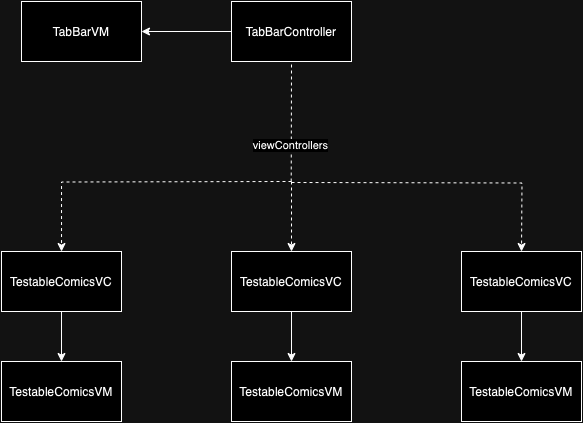

The diagram above was exported from draw.io. Its source (the exported page's mxGraphModel, read from the mxfile embedded in the PNG):
<mxGraphModel dx="1185" dy="678" grid="1" gridSize="10" guides="1" tooltips="1" connect="1" arrows="1" fold="1" page="1" pageScale="1" pageWidth="827" pageHeight="1169" math="0" shadow="0">
  <root>
    <mxCell id="0" />
    <mxCell id="1" parent="0" />
    <mxCell id="e6LPiI1EOzQR9jHc1z0e-7" style="edgeStyle=orthogonalEdgeStyle;rounded=0;orthogonalLoop=1;jettySize=auto;html=1;dashed=1;" edge="1" parent="1" target="e6LPiI1EOzQR9jHc1z0e-4">
      <mxGeometry relative="1" as="geometry">
        <mxPoint x="420" y="230" as="sourcePoint" />
        <mxPoint x="190" y="340" as="targetPoint" />
      </mxGeometry>
    </mxCell>
    <mxCell id="e6LPiI1EOzQR9jHc1z0e-1" value="TabBarController" style="rounded=0;whiteSpace=wrap;html=1;" vertex="1" parent="1">
      <mxGeometry x="360" y="50" width="120" height="60" as="geometry" />
    </mxCell>
    <mxCell id="e6LPiI1EOzQR9jHc1z0e-2" value="TabBarVM" style="rounded=0;whiteSpace=wrap;html=1;" vertex="1" parent="1">
      <mxGeometry x="150" y="50" width="120" height="60" as="geometry" />
    </mxCell>
    <mxCell id="e6LPiI1EOzQR9jHc1z0e-3" value="" style="endArrow=classic;html=1;rounded=0;entryX=1;entryY=0.5;entryDx=0;entryDy=0;exitX=0;exitY=0.5;exitDx=0;exitDy=0;" edge="1" parent="1" source="e6LPiI1EOzQR9jHc1z0e-1" target="e6LPiI1EOzQR9jHc1z0e-2">
      <mxGeometry width="50" height="50" relative="1" as="geometry">
        <mxPoint x="370" y="160" as="sourcePoint" />
        <mxPoint x="350" y="135" as="targetPoint" />
      </mxGeometry>
    </mxCell>
    <mxCell id="e6LPiI1EOzQR9jHc1z0e-10" style="edgeStyle=orthogonalEdgeStyle;rounded=0;orthogonalLoop=1;jettySize=auto;html=1;entryX=0.5;entryY=0;entryDx=0;entryDy=0;" edge="1" parent="1" source="e6LPiI1EOzQR9jHc1z0e-4" target="e6LPiI1EOzQR9jHc1z0e-5">
      <mxGeometry relative="1" as="geometry" />
    </mxCell>
    <mxCell id="e6LPiI1EOzQR9jHc1z0e-4" value="TestableComicsVC" style="rounded=0;whiteSpace=wrap;html=1;" vertex="1" parent="1">
      <mxGeometry x="130" y="300" width="120" height="60" as="geometry" />
    </mxCell>
    <mxCell id="e6LPiI1EOzQR9jHc1z0e-5" value="TestableComicsVM" style="rounded=0;whiteSpace=wrap;html=1;" vertex="1" parent="1">
      <mxGeometry x="130" y="410" width="120" height="60" as="geometry" />
    </mxCell>
    <mxCell id="e6LPiI1EOzQR9jHc1z0e-9" value="" style="endArrow=none;html=1;rounded=0;dashed=1;" edge="1" parent="1">
      <mxGeometry width="50" height="50" relative="1" as="geometry">
        <mxPoint x="419.71" y="230" as="sourcePoint" />
        <mxPoint x="420" y="110" as="targetPoint" />
        <Array as="points" />
      </mxGeometry>
    </mxCell>
    <mxCell id="e6LPiI1EOzQR9jHc1z0e-22" value="viewControllers" style="edgeLabel;html=1;align=center;verticalAlign=middle;resizable=0;points=[];" vertex="1" connectable="0" parent="e6LPiI1EOzQR9jHc1z0e-9">
      <mxGeometry x="-0.4041" y="1" relative="1" as="geometry">
        <mxPoint as="offset" />
      </mxGeometry>
    </mxCell>
    <mxCell id="e6LPiI1EOzQR9jHc1z0e-11" style="edgeStyle=orthogonalEdgeStyle;rounded=0;orthogonalLoop=1;jettySize=auto;html=1;entryX=0.5;entryY=0;entryDx=0;entryDy=0;" edge="1" parent="1" source="e6LPiI1EOzQR9jHc1z0e-12" target="e6LPiI1EOzQR9jHc1z0e-13">
      <mxGeometry relative="1" as="geometry" />
    </mxCell>
    <mxCell id="e6LPiI1EOzQR9jHc1z0e-12" value="TestableComicsVC" style="rounded=0;whiteSpace=wrap;html=1;" vertex="1" parent="1">
      <mxGeometry x="360" y="300" width="120" height="60" as="geometry" />
    </mxCell>
    <mxCell id="e6LPiI1EOzQR9jHc1z0e-13" value="TestableComicsVM" style="rounded=0;whiteSpace=wrap;html=1;" vertex="1" parent="1">
      <mxGeometry x="360" y="410" width="120" height="60" as="geometry" />
    </mxCell>
    <mxCell id="e6LPiI1EOzQR9jHc1z0e-14" style="edgeStyle=orthogonalEdgeStyle;rounded=0;orthogonalLoop=1;jettySize=auto;html=1;entryX=0.5;entryY=0;entryDx=0;entryDy=0;" edge="1" parent="1" source="e6LPiI1EOzQR9jHc1z0e-15" target="e6LPiI1EOzQR9jHc1z0e-16">
      <mxGeometry relative="1" as="geometry" />
    </mxCell>
    <mxCell id="e6LPiI1EOzQR9jHc1z0e-15" value="TestableComicsVC" style="rounded=0;whiteSpace=wrap;html=1;" vertex="1" parent="1">
      <mxGeometry x="590" y="300" width="120" height="60" as="geometry" />
    </mxCell>
    <mxCell id="e6LPiI1EOzQR9jHc1z0e-16" value="TestableComicsVM" style="rounded=0;whiteSpace=wrap;html=1;" vertex="1" parent="1">
      <mxGeometry x="590" y="410" width="120" height="60" as="geometry" />
    </mxCell>
    <mxCell id="e6LPiI1EOzQR9jHc1z0e-18" value="" style="endArrow=classic;html=1;rounded=0;entryX=0.5;entryY=0;entryDx=0;entryDy=0;dashed=1;" edge="1" parent="1" target="e6LPiI1EOzQR9jHc1z0e-12">
      <mxGeometry width="50" height="50" relative="1" as="geometry">
        <mxPoint x="420" y="230" as="sourcePoint" />
        <mxPoint x="490" y="210" as="targetPoint" />
      </mxGeometry>
    </mxCell>
    <mxCell id="e6LPiI1EOzQR9jHc1z0e-20" style="edgeStyle=orthogonalEdgeStyle;rounded=0;orthogonalLoop=1;jettySize=auto;html=1;dashed=1;" edge="1" parent="1">
      <mxGeometry relative="1" as="geometry">
        <mxPoint x="420" y="231" as="sourcePoint" />
        <mxPoint x="650" y="300" as="targetPoint" />
      </mxGeometry>
    </mxCell>
  </root>
</mxGraphModel>